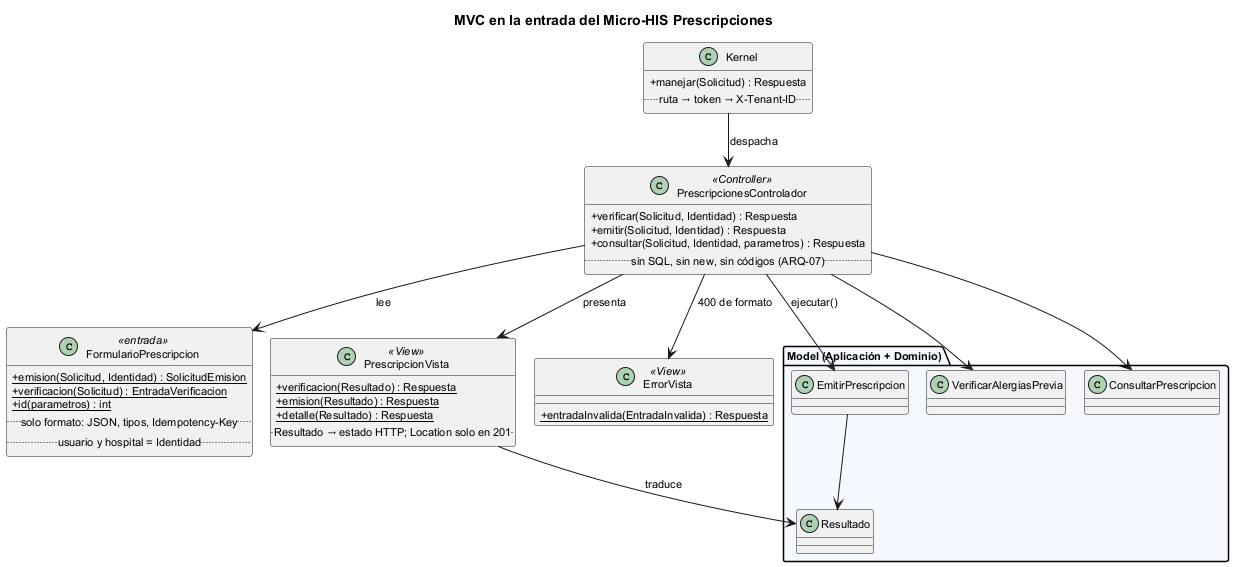

The diagram above was rendered by PlantUML. Its source (embedded in the PNG):
@startuml semana-04-mvc
!pragma layout smetana
title MVC en la entrada del Micro-HIS Prescripciones
skinparam classAttributeIconSize 0
skinparam defaultFontSize 11

class Kernel {
  + manejar(Solicitud) : Respuesta
  .. ruta → token → X-Tenant-ID ..
}
class FormularioPrescripcion <<entrada>> {
  + {static} emision(Solicitud, Identidad) : SolicitudEmision
  + {static} verificacion(Solicitud) : EntradaVerificacion
  + {static} id(parametros) : int
  .. solo formato: JSON, tipos, Idempotency-Key ..
  .. usuario y hospital = Identidad ..
}
class PrescripcionesControlador <<Controller>> {
  + verificar(Solicitud, Identidad) : Respuesta
  + emitir(Solicitud, Identidad) : Respuesta
  + consultar(Solicitud, Identidad, parametros) : Respuesta
  .. sin SQL, sin new, sin códigos (ARQ-07) ..
}
class PrescripcionVista <<View>> {
  + {static} verificacion(Resultado) : Respuesta
  + {static} emision(Resultado) : Respuesta
  + {static} detalle(Resultado) : Respuesta
  .. Resultado → estado HTTP; Location solo en 201 ..
}
class ErrorVista <<View>> {
  + {static} entradaInvalida(EntradaInvalida) : Respuesta
}
package "Model (Aplicación + Dominio)" #F5F9FF {
  class EmitirPrescripcion
  class VerificarAlergiasPrevia
  class ConsultarPrescripcion
  class Resultado
}

Kernel --> PrescripcionesControlador : despacha
PrescripcionesControlador --> FormularioPrescripcion : lee
PrescripcionesControlador --> EmitirPrescripcion : ejecutar()
PrescripcionesControlador --> VerificarAlergiasPrevia
PrescripcionesControlador --> ConsultarPrescripcion
PrescripcionesControlador --> PrescripcionVista : presenta
PrescripcionesControlador --> ErrorVista : 400 de formato
EmitirPrescripcion --> Resultado
PrescripcionVista --> Resultado : traduce
@enduml